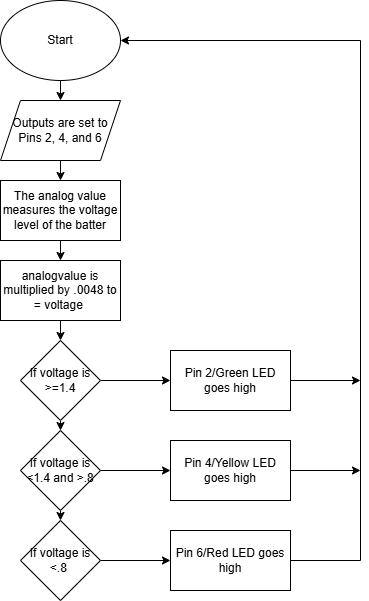

The diagram above was exported from draw.io. Its source (the exported page's mxGraphModel, read from the mxfile embedded in the PNG):
<mxGraphModel dx="1418" dy="794" grid="1" gridSize="10" guides="1" tooltips="1" connect="1" arrows="1" fold="1" page="1" pageScale="1" pageWidth="850" pageHeight="1100" math="0" shadow="0">
  <root>
    <mxCell id="0" />
    <mxCell id="1" parent="0" />
    <mxCell id="mw3T6s6jloM7gwladCPR-20" edge="1" parent="1" source="6s6YLvpdAW7vWviJaAbY-1" style="edgeStyle=orthogonalEdgeStyle;rounded=0;orthogonalLoop=1;jettySize=auto;html=1;exitX=0.5;exitY=1;exitDx=0;exitDy=0;entryX=0.5;entryY=0;entryDx=0;entryDy=0;" target="mw3T6s6jloM7gwladCPR-1">
      <mxGeometry relative="1" as="geometry" />
    </mxCell>
    <mxCell id="6s6YLvpdAW7vWviJaAbY-1" parent="1" style="ellipse;whiteSpace=wrap;html=1;" value="Start" vertex="1">
      <mxGeometry height="80" width="120" x="170" y="50" as="geometry" />
    </mxCell>
    <mxCell id="mw3T6s6jloM7gwladCPR-19" edge="1" parent="1" source="mw3T6s6jloM7gwladCPR-1" style="edgeStyle=orthogonalEdgeStyle;rounded=0;orthogonalLoop=1;jettySize=auto;html=1;exitX=0.5;exitY=1;exitDx=0;exitDy=0;entryX=0.5;entryY=0;entryDx=0;entryDy=0;">
      <mxGeometry relative="1" as="geometry">
        <mxPoint x="230" y="230" as="targetPoint" />
      </mxGeometry>
    </mxCell>
    <mxCell id="mw3T6s6jloM7gwladCPR-1" parent="1" style="shape=parallelogram;perimeter=parallelogramPerimeter;whiteSpace=wrap;html=1;fixedSize=1;" value="Outputs are set to Pins 2, 4, and 6" vertex="1">
      <mxGeometry height="60" width="120" x="170" y="150" as="geometry" />
    </mxCell>
    <mxCell id="mw3T6s6jloM7gwladCPR-18" edge="1" parent="1" style="edgeStyle=orthogonalEdgeStyle;rounded=0;orthogonalLoop=1;jettySize=auto;html=1;exitX=0.5;exitY=1;exitDx=0;exitDy=0;entryX=0.5;entryY=0;entryDx=0;entryDy=0;" target="mw3T6s6jloM7gwladCPR-5">
      <mxGeometry relative="1" as="geometry">
        <mxPoint x="230" y="290" as="sourcePoint" />
      </mxGeometry>
    </mxCell>
    <mxCell id="mw3T6s6jloM7gwladCPR-15" edge="1" parent="1" source="mw3T6s6jloM7gwladCPR-5" style="edgeStyle=orthogonalEdgeStyle;rounded=0;orthogonalLoop=1;jettySize=auto;html=1;exitX=0.5;exitY=1;exitDx=0;exitDy=0;entryX=0.5;entryY=0;entryDx=0;entryDy=0;" target="mw3T6s6jloM7gwladCPR-6">
      <mxGeometry relative="1" as="geometry" />
    </mxCell>
    <mxCell id="mw3T6s6jloM7gwladCPR-5" parent="1" style="rounded=0;whiteSpace=wrap;html=1;" value="analogvalue is multiplied by .0048 to = voltage&amp;nbsp;" vertex="1">
      <mxGeometry height="60" width="120" x="170" y="310" as="geometry" />
    </mxCell>
    <mxCell id="mw3T6s6jloM7gwladCPR-14" edge="1" parent="1" source="mw3T6s6jloM7gwladCPR-6" style="edgeStyle=orthogonalEdgeStyle;rounded=0;orthogonalLoop=1;jettySize=auto;html=1;exitX=1;exitY=0.5;exitDx=0;exitDy=0;entryX=0;entryY=0.5;entryDx=0;entryDy=0;" target="mw3T6s6jloM7gwladCPR-11">
      <mxGeometry relative="1" as="geometry" />
    </mxCell>
    <mxCell id="mw3T6s6jloM7gwladCPR-16" edge="1" parent="1" source="mw3T6s6jloM7gwladCPR-6" style="edgeStyle=orthogonalEdgeStyle;rounded=0;orthogonalLoop=1;jettySize=auto;html=1;exitX=0.5;exitY=1;exitDx=0;exitDy=0;entryX=0.5;entryY=0;entryDx=0;entryDy=0;" target="mw3T6s6jloM7gwladCPR-7">
      <mxGeometry relative="1" as="geometry" />
    </mxCell>
    <mxCell id="mw3T6s6jloM7gwladCPR-6" parent="1" style="rhombus;whiteSpace=wrap;html=1;" value="If voltage is &amp;gt;=1.4" vertex="1">
      <mxGeometry height="80" width="80" x="190" y="390" as="geometry" />
    </mxCell>
    <mxCell id="mw3T6s6jloM7gwladCPR-13" edge="1" parent="1" source="mw3T6s6jloM7gwladCPR-7" style="edgeStyle=orthogonalEdgeStyle;rounded=0;orthogonalLoop=1;jettySize=auto;html=1;entryX=0;entryY=0.5;entryDx=0;entryDy=0;" target="mw3T6s6jloM7gwladCPR-10">
      <mxGeometry relative="1" as="geometry" />
    </mxCell>
    <mxCell id="mw3T6s6jloM7gwladCPR-17" edge="1" parent="1" source="mw3T6s6jloM7gwladCPR-7" style="edgeStyle=orthogonalEdgeStyle;rounded=0;orthogonalLoop=1;jettySize=auto;html=1;exitX=0.5;exitY=1;exitDx=0;exitDy=0;entryX=0.5;entryY=0;entryDx=0;entryDy=0;" target="mw3T6s6jloM7gwladCPR-8">
      <mxGeometry relative="1" as="geometry" />
    </mxCell>
    <mxCell id="mw3T6s6jloM7gwladCPR-7" parent="1" style="rhombus;whiteSpace=wrap;html=1;" value="If voltage is &amp;lt;1.4 and &amp;gt;.8" vertex="1">
      <mxGeometry height="80" width="80" x="190" y="480" as="geometry" />
    </mxCell>
    <mxCell id="mw3T6s6jloM7gwladCPR-12" edge="1" parent="1" source="mw3T6s6jloM7gwladCPR-8" style="edgeStyle=orthogonalEdgeStyle;rounded=0;orthogonalLoop=1;jettySize=auto;html=1;entryX=0;entryY=0.5;entryDx=0;entryDy=0;" target="mw3T6s6jloM7gwladCPR-9">
      <mxGeometry relative="1" as="geometry" />
    </mxCell>
    <mxCell id="mw3T6s6jloM7gwladCPR-8" parent="1" style="rhombus;whiteSpace=wrap;html=1;" value="If voltage is &amp;lt;.8&amp;nbsp;" vertex="1">
      <mxGeometry height="80" width="80" x="190" y="570" as="geometry" />
    </mxCell>
    <mxCell id="mw3T6s6jloM7gwladCPR-22" edge="1" parent="1" source="mw3T6s6jloM7gwladCPR-9" style="edgeStyle=orthogonalEdgeStyle;rounded=0;orthogonalLoop=1;jettySize=auto;html=1;entryX=1;entryY=0.5;entryDx=0;entryDy=0;" target="6s6YLvpdAW7vWviJaAbY-1">
      <mxGeometry relative="1" as="geometry">
        <Array as="points">
          <mxPoint x="530" y="610" />
          <mxPoint x="530" y="90" />
        </Array>
        <mxPoint x="550" y="90" as="targetPoint" />
      </mxGeometry>
    </mxCell>
    <mxCell id="mw3T6s6jloM7gwladCPR-9" parent="1" style="rounded=0;whiteSpace=wrap;html=1;" value="Pin 6/Red&amp;nbsp;LED goes high" vertex="1">
      <mxGeometry height="60" width="120" x="340" y="580" as="geometry" />
    </mxCell>
    <mxCell id="mw3T6s6jloM7gwladCPR-23" edge="1" parent="1" source="mw3T6s6jloM7gwladCPR-10" style="edgeStyle=orthogonalEdgeStyle;rounded=0;orthogonalLoop=1;jettySize=auto;html=1;">
      <mxGeometry relative="1" as="geometry">
        <mxPoint x="530" y="520" as="targetPoint" />
      </mxGeometry>
    </mxCell>
    <mxCell id="mw3T6s6jloM7gwladCPR-10" parent="1" style="rounded=0;whiteSpace=wrap;html=1;" value="Pin 4/Yellow LED goes high" vertex="1">
      <mxGeometry height="60" width="120" x="340" y="490" as="geometry" />
    </mxCell>
    <mxCell id="mw3T6s6jloM7gwladCPR-24" edge="1" parent="1" source="mw3T6s6jloM7gwladCPR-11" style="edgeStyle=orthogonalEdgeStyle;rounded=0;orthogonalLoop=1;jettySize=auto;html=1;">
      <mxGeometry relative="1" as="geometry">
        <mxPoint x="530" y="430" as="targetPoint" />
      </mxGeometry>
    </mxCell>
    <mxCell id="mw3T6s6jloM7gwladCPR-11" parent="1" style="rounded=0;whiteSpace=wrap;html=1;" value="Pin 2/Green LED goes high" vertex="1">
      <mxGeometry height="60" width="120" x="340" y="400" as="geometry" />
    </mxCell>
    <mxCell id="mw3T6s6jloM7gwladCPR-25" parent="1" style="rounded=0;whiteSpace=wrap;html=1;" value="The analog value measures the voltage level of the batter" vertex="1">
      <mxGeometry height="60" width="120" x="170" y="230" as="geometry" />
    </mxCell>
  </root>
</mxGraphModel>